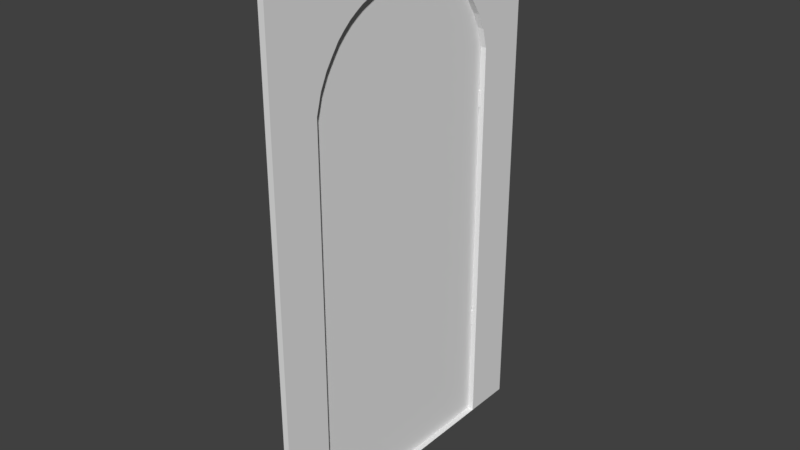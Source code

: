 # Source: door.blend  (saved by Blender 2.79.0; exported with 4.5.12 LTS)
import bpy
from mathutils import Matrix  # noqa: F401  (used for matrix-valued properties, if any)

bpy.ops.wm.read_factory_settings(use_empty=True)
scene = bpy.context.scene
scene.name = 'Scene'

# ---- collections
col_collection_1 = bpy.data.collections.new('Collection 1'); scene.collection.children.link(col_collection_1)

# ---- materials (node trees are filled in below, after node groups)
mat_material_001 = bpy.data.materials.new('Material.001')
mat_material_001.alpha_threshold = 0.0
mat_material_001.use_transparent_shadow = False
mat_material_001.roughness = 0.5
mat_material_001.line_color = (0.0, 0.0, 0.0, 1.0)

# ---- material node trees

# ---- world
world_world = bpy.data.worlds.new('World'); scene.world = world_world
world_world.color = (0.05088, 0.05088, 0.05088)
world_world.use_sun_shadow = False
world_world.sun_shadow_jitter_overblur = 0.0
world_world.cycles.sampling_method = 'MANUAL'

# ---- meshes
me_cube_000 = bpy.data.meshes.new('Cube.000')
me_cube_000.from_pydata([(0.0, 0.5641, -0.8123), (0.0, -0.5641, -0.8123), (0.0, 0.5641, 0.4319), (0.0, -0.5641, 0.4319), (0.0, -0.2867, 0.6708), (0.0, 0.2867, 0.6708), (0.0, -0.43, 0.6), (0.0, 0.1136, 0.7176), (0.0, -0.1136, 0.7176), (0.0, 0.43, 0.6), (0.0, -0.5017, 0.5367), (0.0, 0.01463, 0.7671), (0.0, -0.215, 0.689), (0.0, 0.3583, 0.643), (0.0, -0.3583, 0.643), (0.0, 0.215, 0.689), (0.0, -0.01463, 0.7671), (0.0, 0.5017, 0.5367), (0.0, -0.5375, 0.4907), (0.0, -0.2508, 0.6803), (0.0, 0.3225, 0.6578), (0.0, -0.3942, 0.6239), (0.0, 0.1701, 0.7012), (0.0, -0.05679, 0.7385), (0.0, 0.4658, 0.5697), (0.0, -0.4658, 0.5697), (0.0, 0.05679, 0.7385), (0.0, -0.1701, 0.7012), (0.0, 0.3942, 0.6239), (0.0, -0.3225, 0.6578), (0.0, 0.2508, 0.6803), (0.0, 0.5375, 0.4907), (-0.01567, 0.5641, -0.8123), (-0.01567, -0.5641, -0.8123), (-0.01567, 0.5641, 0.4319), (-0.01567, -0.5641, 0.4319), (-0.01567, -0.2867, 0.6708), (-0.01567, 0.2867, 0.6708), (-0.01567, -0.43, 0.6), (-0.01567, 0.1136, 0.7176), (-0.01567, -0.1136, 0.7176), (-0.01567, 0.43, 0.6), (-0.01567, -0.5017, 0.5367), (-0.01567, 0.01463, 0.7671), (-0.01567, -0.215, 0.689), (-0.01567, 0.3583, 0.643), (-0.01567, -0.3583, 0.643), (-0.01567, 0.215, 0.689), (-0.01567, -0.01463, 0.7671), (-0.01567, 0.5017, 0.5367), (-0.01567, -0.5375, 0.4907), (-0.01567, -0.2508, 0.6803), (-0.01567, 0.3225, 0.6578), (-0.01567, -0.3942, 0.6239), (-0.01567, 0.1701, 0.7012), (-0.01567, -0.05679, 0.7385), (-0.01567, 0.4658, 0.5697), (-0.01567, -0.4658, 0.5697), (-0.01567, 0.05679, 0.7385), (-0.01567, -0.1701, 0.7012), (-0.01567, 0.3942, 0.6239), (-0.01567, -0.3225, 0.6578), (-0.01567, 0.2508, 0.6803), (-0.01567, 0.5375, 0.4907), (-0.03043, 0.4953, 0.5368), (-0.03043, 0.5307, 0.4914), (-0.03043, -0.01445, 0.7643), (-0.03043, 0.2123, 0.6872), (-0.03043, 0.2476, 0.6786), (-0.03043, -0.3538, 0.6417), (-0.03043, -0.3184, 0.6563), (-0.03043, 0.3538, 0.6417), (-0.03043, 0.3892, 0.6229), (-0.03043, -0.2123, 0.6872), (-0.03043, -0.1679, 0.6992), (-0.03043, 0.01445, 0.7643), (-0.03043, 0.05606, 0.736), (-0.03043, -0.4953, 0.5368), (-0.03043, -0.4599, 0.5693), (-0.03043, 0.4245, 0.5993), (-0.03043, 0.4599, 0.5693), (-0.03043, -0.1122, 0.7154), (-0.03043, -0.05606, 0.736), (-0.03043, 0.1122, 0.7154), (-0.03043, 0.1679, 0.6992), (-0.03043, -0.4245, 0.5993), (-0.03043, -0.3892, 0.6229), (-0.03043, 0.283, 0.6692), (-0.03043, 0.3184, 0.6563), (-0.03043, -0.283, 0.6692), (-0.03043, -0.2476, 0.6786), (-0.03043, -0.5307, 0.4914), (-0.03043, -0.5569, 0.4334), (-0.03043, 0.5569, 0.4334), (-0.03043, -0.5569, -0.7951), (-0.03043, 0.5569, -0.7951), (-0.04485, -0.5608, -0.4854), (-0.04485, -0.5608, -0.4349), (-0.04368, -0.4591, -0.4823), (-0.04368, -0.4591, -0.438), (-0.02565, -0.5608, -0.4854), (-0.02565, -0.5608, -0.4349), (-0.02682, -0.4591, -0.4823), (-0.02682, -0.4591, -0.438), (-0.04316, -0.316, -0.4394), (-0.04316, -0.316, -0.481), (-0.02733, -0.316, -0.481), (-0.02733, -0.316, -0.4394), (-0.04316, -0.1253, -0.4394), (-0.04316, -0.1253, -0.481), (-0.02733, -0.1253, -0.481), (-0.02733, -0.1253, -0.4394), (-0.04132, -0.5712, -0.4854), (-0.04132, -0.5712, -0.4349), (-0.02213, -0.5712, -0.4349), (-0.02213, -0.5712, -0.4854), (0.005694, -0.5603, -0.4349), (0.005694, -0.5603, -0.4854), (0.009219, -0.5707, -0.4349), (0.009219, -0.5707, -0.4854), (-0.00559, -0.5689, -0.5075), (-0.02309, -0.5818, -0.5075), (-0.02309, -0.6076, -0.5075), (-0.00559, -0.6205, -0.5075), (0.01191, -0.6076, -0.5075), (0.01191, -0.5818, -0.5075), (-0.02309, -0.5818, -0.4151), (-0.005589, -0.5689, -0.4151), (-0.02309, -0.6076, -0.4151), (-0.005589, -0.6205, -0.4151), (0.01191, -0.6076, -0.4151), (0.01191, -0.5818, -0.4151), (-0.01452, -0.5881, -0.5075), (-0.00559, -0.5815, -0.5075), (-0.01452, -0.6013, -0.5075), (-0.00559, -0.6079, -0.5075), (0.003339, -0.6013, -0.5075), (0.003339, -0.5881, -0.5075), (-0.01452, -0.5881, -0.4151), (-0.005589, -0.5815, -0.4151), (-0.01452, -0.6013, -0.4151), (-0.005589, -0.6079, -0.4151), (0.003339, -0.6013, -0.4151), (0.003339, -0.5881, -0.4151), (-0.01452, -0.5881, -0.5426), (-0.00559, -0.5815, -0.5426), (-0.01452, -0.6013, -0.5426), (-0.00559, -0.6079, -0.5426), (0.003339, -0.6013, -0.5426), (0.003339, -0.5881, -0.5426), (-0.01452, -0.5881, -0.38), (-0.005589, -0.5815, -0.38), (-0.01452, -0.6013, -0.38), (-0.005589, -0.6079, -0.38), (0.003339, -0.6013, -0.38), (0.003339, -0.5881, -0.38), (-0.01235, -0.5897, -0.5464), (-0.00559, -0.5847, -0.5464), (-0.01235, -0.5997, -0.5464), (-0.00559, -0.6047, -0.5464), (0.001172, -0.5997, -0.5464), (0.001172, -0.5897, -0.5464), (-0.01235, -0.5897, -0.3762), (-0.005589, -0.5847, -0.3762), (-0.01235, -0.5997, -0.3762), (-0.005589, -0.6047, -0.3762), (0.001172, -0.5997, -0.3762), (0.001172, -0.5897, -0.3762), (-0.00559, -0.5689, 0.2284), (-0.02309, -0.5818, 0.2284), (-0.02309, -0.6076, 0.2284), (-0.00559, -0.6205, 0.2284), (0.01191, -0.6076, 0.2284), (0.01191, -0.5818, 0.2284), (-0.02309, -0.5818, 0.3208), (-0.005589, -0.5689, 0.3208), (-0.02309, -0.6076, 0.3208), (-0.005589, -0.6205, 0.3208), (0.01191, -0.6076, 0.3208), (0.01191, -0.5818, 0.3208), (-0.01452, -0.5881, 0.2284), (-0.00559, -0.5815, 0.2284), (-0.01452, -0.6013, 0.2284), (-0.00559, -0.6079, 0.2284), (0.003339, -0.6013, 0.2284), (0.003339, -0.5881, 0.2284), (-0.01452, -0.5881, 0.3208), (-0.005589, -0.5815, 0.3208), (-0.01452, -0.6013, 0.3208), (-0.005589, -0.6079, 0.3208), (0.003339, -0.6013, 0.3208), (0.003339, -0.5881, 0.3208), (-0.01452, -0.5881, 0.1933), (-0.00559, -0.5815, 0.1933), (-0.01452, -0.6013, 0.1933), (-0.00559, -0.6079, 0.1933), (0.003339, -0.6013, 0.1933), (0.003339, -0.5881, 0.1933), (-0.01452, -0.5881, 0.3559), (-0.005589, -0.5815, 0.3559), (-0.01452, -0.6013, 0.3559), (-0.005589, -0.6079, 0.3559), (0.003339, -0.6013, 0.3559), (0.003339, -0.5881, 0.3559), (-0.01235, -0.5897, 0.1895), (-0.00559, -0.5847, 0.1895), (-0.01235, -0.5997, 0.1895), (-0.00559, -0.6047, 0.1895), (0.001172, -0.5997, 0.1895), (0.001172, -0.5897, 0.1895), (-0.01235, -0.5897, 0.3597), (-0.005589, -0.5847, 0.3597), (-0.01235, -0.5997, 0.3597), (-0.005589, -0.6047, 0.3597), (0.001172, -0.5997, 0.3597), (0.001172, -0.5897, 0.3597), (-0.04485, -0.5608, 0.2505), (-0.04485, -0.5608, 0.301), (-0.04368, -0.4591, 0.2536), (-0.04368, -0.4591, 0.2979), (-0.02565, -0.5608, 0.2505), (-0.02565, -0.5608, 0.301), (-0.02682, -0.4591, 0.2536), (-0.02682, -0.4591, 0.2979), (-0.04316, -0.316, 0.2966), (-0.04316, -0.316, 0.2549), (-0.02733, -0.316, 0.2549), (-0.02733, -0.316, 0.2966), (-0.04316, -0.1253, 0.2966), (-0.04316, -0.1253, 0.2549), (-0.02733, -0.1253, 0.2549), (-0.02733, -0.1253, 0.2966), (-0.04132, -0.5712, 0.2505), (-0.04132, -0.5712, 0.301), (-0.02213, -0.5712, 0.301), (-0.02213, -0.5712, 0.2505), (0.005694, -0.5603, 0.301), (0.005694, -0.5603, 0.2505), (0.009219, -0.5707, 0.301), (0.009219, -0.5707, 0.2505), (-0.03501, 0.4267, 0.0486), (-0.03501, 0.4267, 0.1102), (-0.03501, 0.4946, 0.0486), (-0.03501, 0.4946, 0.1102), (-0.02483, 0.4267, 0.0486), (-0.02483, 0.4267, 0.1102), (-0.02483, 0.4946, 0.0486), (-0.02483, 0.4946, 0.1102), (-0.03501, 0.4782, 0.06343), (-0.03501, 0.4431, 0.06343), (-0.03501, 0.4431, 0.09533), (-0.03501, 0.4782, 0.09533), (-0.03949, 0.4782, 0.06343), (-0.03949, 0.4431, 0.06343), (-0.037, 0.4431, 0.09533), (-0.037, 0.4782, 0.09533), (-0.04702, 0.4782, 0.06365), (-0.04702, 0.4431, 0.06365), (-0.04041, 0.4431, 0.09556), (-0.04041, 0.4782, 0.09556), (-0.0418, 0.4714, 0.04816), (-0.0418, 0.4499, 0.04816), (-0.04722, 0.4714, 0.04838), (-0.04722, 0.4499, 0.04838), (-0.04107, 0.471, 0.03602), (-0.04107, 0.4503, 0.03602), (-0.04869, 0.471, 0.03619), (-0.04869, 0.4503, 0.03619), (-0.04209, 0.4697, 0.01009), (-0.04209, 0.4517, 0.01009), (-0.04871, 0.4697, 0.01024), (-0.04871, 0.4517, 0.01024), (-0.0425, 0.4697, -0.01161), (-0.0425, 0.4517, -0.01161), (-0.04912, 0.4697, -0.01146), (-0.04912, 0.4517, -0.01146), (-0.03501, 0.4267, -0.07457), (-0.03501, 0.4267, -0.1361), (-0.03501, 0.4946, -0.07457), (-0.03501, 0.4946, -0.1361), (-0.02483, 0.4267, -0.07457), (-0.02483, 0.4267, -0.1361), (-0.02483, 0.4946, -0.07457), (-0.02483, 0.4946, -0.1361), (-0.03501, 0.4782, -0.0894), (-0.03501, 0.4431, -0.0894), (-0.03501, 0.4431, -0.1213), (-0.03501, 0.4782, -0.1213), (-0.03949, 0.4782, -0.0894), (-0.03949, 0.4431, -0.0894), (-0.037, 0.4431, -0.1213), (-0.037, 0.4782, -0.1213), (-0.04702, 0.4782, -0.08963), (-0.04702, 0.4431, -0.08963), (-0.04041, 0.4431, -0.1215), (-0.04041, 0.4782, -0.1215), (-0.0418, 0.4714, -0.07413), (-0.0418, 0.4499, -0.07413), (-0.04722, 0.4714, -0.07436), (-0.04722, 0.4499, -0.07436), (-0.04107, 0.471, -0.062), (-0.04107, 0.4503, -0.062), (-0.04869, 0.471, -0.06217), (-0.04869, 0.4503, -0.06217), (-0.04209, 0.4697, -0.03607), (-0.04209, 0.4517, -0.03607), (-0.04871, 0.4697, -0.03622), (-0.04871, 0.4517, -0.03622), (-0.0425, 0.4697, -0.01437), (-0.0425, 0.4517, -0.01437), (-0.04912, 0.4697, -0.01452), (-0.04912, 0.4517, -0.01452)], [], [(1, 0, 2, 31, 17, 24, 9, 28, 13, 20, 5, 30, 15, 22, 7, 26, 11, 16, 23, 8, 27, 12, 19, 4, 29, 14, 21, 6, 25, 10, 18, 3), (34, 32, 95, 93), (22, 15, 47, 54), (9, 24, 56, 41), (23, 16, 48, 55), (10, 25, 57, 42), (24, 17, 49, 56), (11, 26, 58, 43), (25, 6, 38, 57), (12, 27, 59, 44), (26, 7, 39, 58), (13, 28, 60, 45), (0, 1, 33, 32), (27, 8, 40, 59), (14, 29, 61, 46), (2, 0, 32, 34), (28, 9, 41, 60), (15, 30, 62, 47), (1, 3, 35, 33), (29, 4, 36, 61), (16, 11, 43, 48), (3, 18, 50, 35), (30, 5, 37, 62), (17, 31, 63, 49), (4, 19, 51, 36), (31, 2, 34, 63), (18, 10, 42, 50), (5, 20, 52, 37), (19, 12, 44, 51), (6, 21, 53, 38), (20, 13, 45, 52), (7, 22, 54, 39), (21, 14, 46, 53), (8, 23, 55, 40), (61, 36, 89, 70), (45, 60, 72, 71), (94, 92, 91, 77, 78, 85, 86, 69, 70, 89, 90, 73, 74, 81, 82, 66, 75, 76, 83, 84, 67, 68, 87, 88, 71, 72, 79, 80, 64, 65, 93, 95), (46, 61, 70, 69), (60, 41, 79, 72), (40, 55, 82, 81), (32, 33, 94, 95), (38, 53, 86, 85), (58, 39, 83, 76), (37, 52, 88, 87), (57, 38, 85, 78), (63, 34, 93, 65), (56, 49, 64, 80), (49, 63, 65, 64), (55, 48, 66, 82), (62, 37, 87, 68), (54, 47, 67, 84), (35, 50, 91, 92), (53, 46, 69, 86), (44, 59, 74, 73), (52, 45, 71, 88), (43, 58, 76, 75), (51, 44, 73, 90), (48, 43, 75, 66), (42, 57, 78, 77), (50, 42, 77, 91), (33, 35, 92, 94), (41, 56, 80, 79), (36, 51, 90, 89), (47, 62, 68, 67), (59, 40, 81, 74), (39, 54, 84, 83), (96, 97, 99, 98), (103, 102, 106, 107), (102, 103, 101, 100), (96, 100, 115, 112), (98, 102, 100, 96), (103, 99, 97, 101), (107, 106, 110, 111), (102, 98, 105, 106), (99, 103, 107, 104), (98, 99, 104, 105), (109, 108, 111, 110), (106, 105, 109, 110), (104, 107, 111, 108), (105, 104, 108, 109), (115, 114, 113, 112), (101, 97, 113, 114), (115, 100, 117, 119), (97, 96, 112, 113), (117, 116, 118, 119), (101, 114, 118, 116), (100, 101, 116, 117), (114, 115, 119, 118), (120, 125, 137, 133), (128, 129, 141, 140), (124, 125, 131, 130), (122, 123, 129, 128), (120, 121, 126, 127), (125, 120, 127, 131), (123, 124, 130, 129), (121, 122, 128, 126), (137, 136, 148, 149), (138, 140, 152, 150), (123, 122, 134, 135), (129, 130, 142, 141), (127, 126, 138, 139), (124, 123, 135, 136), (130, 131, 143, 142), (121, 120, 133, 132), (126, 128, 140, 138), (125, 124, 136, 137), (131, 127, 139, 143), (122, 121, 132, 134), (150, 152, 164, 162), (144, 145, 157, 156), (143, 139, 151, 155), (134, 132, 144, 146), (140, 141, 153, 152), (133, 137, 149, 145), (135, 134, 146, 147), (141, 142, 154, 153), (139, 138, 150, 151), (136, 135, 147, 148), (142, 143, 155, 154), (132, 133, 145, 144), (156, 157, 161, 160, 159, 158), (162, 164, 165, 166, 167, 163), (149, 148, 160, 161), (155, 151, 163, 167), (146, 144, 156, 158), (152, 153, 165, 164), (145, 149, 161, 157), (147, 146, 158, 159), (153, 154, 166, 165), (151, 150, 162, 163), (148, 147, 159, 160), (154, 155, 167, 166), (168, 173, 185, 181), (176, 177, 189, 188), (172, 173, 179, 178), (170, 171, 177, 176), (168, 169, 174, 175), (173, 168, 175, 179), (171, 172, 178, 177), (169, 170, 176, 174), (185, 184, 196, 197), (186, 188, 200, 198), (171, 170, 182, 183), (177, 178, 190, 189), (175, 174, 186, 187), (172, 171, 183, 184), (178, 179, 191, 190), (169, 168, 181, 180), (174, 176, 188, 186), (173, 172, 184, 185), (179, 175, 187, 191), (170, 169, 180, 182), (198, 200, 212, 210), (192, 193, 205, 204), (191, 187, 199, 203), (182, 180, 192, 194), (188, 189, 201, 200), (181, 185, 197, 193), (183, 182, 194, 195), (189, 190, 202, 201), (187, 186, 198, 199), (184, 183, 195, 196), (190, 191, 203, 202), (180, 181, 193, 192), (204, 205, 209, 208, 207, 206), (210, 212, 213, 214, 215, 211), (197, 196, 208, 209), (203, 199, 211, 215), (194, 192, 204, 206), (200, 201, 213, 212), (193, 197, 209, 205), (195, 194, 206, 207), (201, 202, 214, 213), (199, 198, 210, 211), (196, 195, 207, 208), (202, 203, 215, 214), (216, 217, 219, 218), (223, 222, 226, 227), (222, 223, 221, 220), (216, 220, 235, 232), (218, 222, 220, 216), (223, 219, 217, 221), (227, 226, 230, 231), (222, 218, 225, 226), (219, 223, 227, 224), (218, 219, 224, 225), (229, 228, 231, 230), (226, 225, 229, 230), (224, 227, 231, 228), (225, 224, 228, 229), (235, 234, 233, 232), (221, 217, 233, 234), (235, 220, 237, 239), (217, 216, 232, 233), (237, 236, 238, 239), (221, 234, 238, 236), (220, 221, 236, 237), (234, 235, 239, 238), (241, 243, 251, 250), (242, 243, 247, 246), (246, 247, 245, 244), (244, 245, 241, 240), (242, 246, 244, 240), (247, 243, 241, 245), (251, 248, 252, 255), (242, 240, 249, 248), (243, 242, 248, 251), (240, 241, 250, 249), (254, 255, 259, 258), (249, 250, 254, 253), (250, 251, 255, 254), (248, 249, 253, 252), (257, 258, 259, 256), (257, 256, 262, 263), (255, 252, 256, 259), (253, 254, 258, 257), (262, 260, 264, 266), (256, 252, 260, 262), (252, 253, 261, 260), (253, 257, 263, 261), (265, 267, 271, 269), (263, 262, 266, 267), (261, 263, 267, 265), (260, 261, 265, 264), (270, 268, 272, 274), (264, 265, 269, 268), (266, 264, 268, 270), (267, 266, 270, 271), (272, 273, 275, 274), (271, 270, 274, 275), (269, 271, 275, 273), (268, 269, 273, 272), (277, 286, 287, 279), (278, 282, 283, 279), (282, 280, 281, 283), (280, 276, 277, 281), (278, 276, 280, 282), (283, 281, 277, 279), (287, 291, 288, 284), (278, 284, 285, 276), (279, 287, 284, 278), (276, 285, 286, 277), (290, 294, 295, 291), (285, 289, 290, 286), (286, 290, 291, 287), (284, 288, 289, 285), (293, 292, 295, 294), (293, 299, 298, 292), (291, 295, 292, 288), (289, 293, 294, 290), (298, 302, 300, 296), (292, 298, 296, 288), (288, 296, 297, 289), (289, 297, 299, 293), (301, 305, 307, 303), (299, 303, 302, 298), (297, 301, 303, 299), (296, 300, 301, 297), (306, 310, 308, 304), (300, 304, 305, 301), (302, 306, 304, 300), (303, 307, 306, 302), (308, 310, 311, 309), (307, 311, 310, 306), (305, 309, 311, 307), (304, 308, 309, 305), (273, 309, 308, 272), (310, 274, 272, 308), (311, 309, 273, 275), (311, 275, 274, 310)])
me_cube_000.materials.append(mat_material_001)
me_cube_000.use_remesh_preserve_volume = False
me_cube_000.use_remesh_preserve_attributes = False
me_cube_000.use_mirror_vertex_groups = False
me_cube_000.update()
me_cube_001 = bpy.data.meshes.new('Cube.001')
me_cube_001.from_pydata([(0.0, -0.815, 0.8123), (0.0, -0.815, -0.8123), (0.0, 0.815, 0.8123), (0.0, 0.815, -0.8123), (0.0, 0.5641, 0.8123), (0.0, -0.5641, 0.8123), (0.0, 0.5641, -0.8123), (0.0, -0.5641, -0.8123), (0.0, -0.815, 0.4319), (0.0, 0.815, 0.4319), (0.0, 0.5641, 0.4319), (0.0, -0.5641, 0.4319), (0.0, -0.2867, 0.669), (0.0, 0.2867, 0.669), (0.0, -0.43, 0.6), (0.0, 0.1136, 0.7046), (0.0, -0.1136, 0.7046), (0.0, 0.43, 0.6), (0.0, -0.5017, 0.5367), (0.0, 0.01463, 0.7142), (0.0, -0.215, 0.6872), (0.0, 0.3583, 0.6412), (0.0, -0.3583, 0.6412), (0.0, 0.215, 0.6872), (0.0, -0.01463, 0.7142), (0.0, 0.5017, 0.5367), (0.0, -0.5375, 0.4907), (0.0, -0.2508, 0.6785), (0.0, 0.3225, 0.6559), (0.0, -0.3942, 0.6221), (0.0, 0.1701, 0.6953), (0.0, -0.05679, 0.7118), (0.0, 0.4658, 0.5697), (0.0, -0.4658, 0.5697), (0.0, 0.05679, 0.7118), (0.0, -0.1701, 0.6953), (0.0, 0.3942, 0.6221), (0.0, -0.3225, 0.6559), (0.0, 0.2508, 0.6785), (0.0, 0.5375, 0.4907), (0.02383, -0.815, 0.8123), (0.02383, -0.815, -0.8123), (0.02383, 0.815, 0.8123), (0.02383, 0.815, -0.8123), (0.02383, 0.5641, 0.8123), (0.02383, -0.5641, 0.8123), (0.02383, 0.5641, -0.8123), (0.02383, -0.5641, -0.8123), (0.02383, -0.815, 0.4319), (0.02383, 0.815, 0.4319), (0.02383, 0.5641, 0.4319), (0.02383, -0.5641, 0.4319), (0.02383, -0.2867, 0.669), (0.02383, 0.2867, 0.669), (0.02383, -0.43, 0.6), (0.02383, 0.1136, 0.7046), (0.02383, -0.1136, 0.7046), (0.02383, 0.43, 0.6), (0.02383, -0.5017, 0.5367), (0.02383, 0.01463, 0.7142), (0.02383, -0.215, 0.6872), (0.02383, 0.3583, 0.6412), (0.02383, -0.3583, 0.6412), (0.02383, 0.215, 0.6872), (0.02383, -0.01463, 0.7142), (0.02383, 0.5017, 0.5367), (0.02383, -0.5375, 0.4907), (0.02383, -0.2508, 0.6785), (0.02383, 0.3225, 0.6559), (0.02383, -0.3942, 0.6221), (0.02383, 0.1701, 0.6953), (0.02383, -0.05679, 0.7118), (0.02383, 0.4658, 0.5697), (0.02383, -0.4658, 0.5697), (0.02383, 0.05679, 0.7118), (0.02383, -0.1701, 0.6953), (0.02383, 0.3942, 0.6221), (0.02383, -0.3225, 0.6559), (0.02383, 0.2508, 0.6785), (0.02383, 0.5375, 0.4907)], [], [(11, 7, 1, 8), (9, 3, 6, 10), (5, 4, 19, 24), (26, 11, 5, 24, 31, 16, 35, 20, 27, 12, 37, 22, 29, 14, 33, 18), (2, 9, 10, 4), (5, 11, 8, 0), (19, 4, 10, 39, 25, 32, 17, 36, 21, 28, 13, 38, 23, 30, 15, 34), (51, 48, 41, 47), (49, 50, 46, 43), (45, 64, 59, 44), (66, 58, 73, 54, 69, 62, 77, 52, 67, 60, 75, 56, 71, 64, 45, 51), (42, 44, 50, 49), (45, 40, 48, 51), (59, 74, 55, 70, 63, 78, 53, 68, 61, 76, 57, 72, 65, 79, 50, 44), (22, 62, 69, 29), (32, 72, 57, 17), (23, 63, 70, 30), (33, 73, 58, 18), (1, 41, 48, 8), (24, 64, 71, 31), (34, 74, 59, 19), (9, 49, 43, 3), (25, 65, 72, 32), (35, 75, 60, 20), (6, 46, 50, 10), (14, 54, 73, 33), (36, 76, 61, 21), (11, 51, 47, 7), (15, 55, 74, 34), (0, 40, 45, 5), (37, 77, 62, 22), (26, 66, 51, 11), (16, 56, 75, 35), (8, 48, 40, 0), (38, 78, 63, 23), (17, 57, 76, 36), (2, 42, 49, 9), (19, 59, 64, 24), (12, 52, 77, 37), (7, 47, 41, 1), (39, 79, 65, 25), (27, 67, 52, 12), (13, 53, 78, 38), (4, 44, 42, 2), (18, 58, 66, 26), (28, 68, 53, 13), (5, 45, 44, 4), (29, 69, 54, 14), (10, 50, 79, 39), (3, 43, 46, 6), (20, 60, 67, 27), (30, 70, 55, 15), (6, 46, 47, 7), (21, 61, 68, 28), (31, 71, 56, 16)])
_ca = me_cube_001.color_attributes.new('Col', 'BYTE_COLOR', 'CORNER')
_ca.data.foreach_set('color', [1.0, 1.0, 1.0, 1.0, 1.0, 1.0, 1.0, 1.0, 1.0, 1.0, 1.0, 1.0, 1.0, 1.0, 1.0, 1.0, 1.0, 1.0, 1.0, 1.0, 1.0, 1.0, 1.0, 1.0, 1.0, 1.0, 1.0, 1.0, 1.0, 1.0, 1.0, 1.0, 1.0, 1.0, 1.0, 1.0, 1.0, 1.0, 1.0, 1.0, 1.0, 1.0, 1.0, 1.0, 1.0, 1.0, 1.0, 1.0, 1.0, 1.0, 1.0, 1.0, 1.0, 1.0, 1.0, 1.0, 1.0, 1.0, 1.0, 1.0, 1.0, 1.0, 1.0, 1.0, 1.0, 1.0, 1.0, 1.0, 1.0, 1.0, 1.0, 1.0, 1.0, 1.0, 1.0, 1.0, 1.0, 1.0, 1.0, 1.0, 1.0, 1.0, 1.0, 1.0, 1.0, 1.0, 1.0, 1.0, 1.0, 1.0, 1.0, 1.0, 1.0, 1.0, 1.0, 1.0, 1.0, 1.0, 1.0, 1.0, 1.0, 1.0, 1.0, 1.0, 1.0, 1.0, 1.0, 1.0, 1.0, 1.0, 1.0, 1.0, 1.0, 1.0, 1.0, 1.0, 1.0, 1.0, 1.0, 1.0, 1.0, 1.0, 1.0, 1.0, 1.0, 1.0, 1.0, 1.0, 1.0, 1.0, 1.0, 1.0, 1.0, 1.0, 1.0, 1.0, 1.0, 1.0, 1.0, 1.0, 1.0, 1.0, 1.0, 1.0, 1.0, 1.0, 1.0, 1.0, 1.0, 1.0, 1.0, 1.0, 1.0, 1.0, 1.0, 1.0, 1.0, 1.0, 1.0, 1.0, 1.0, 1.0, 1.0, 1.0, 1.0, 1.0, 1.0, 1.0, 1.0, 1.0, 1.0, 1.0, 1.0, 1.0, 1.0, 1.0, 1.0, 1.0, 1.0, 1.0, 1.0, 1.0, 1.0, 1.0, 1.0, 1.0, 1.0, 1.0, 1.0, 1.0, 1.0, 1.0, 1.0, 1.0, 1.0, 1.0, 1.0, 1.0, 1.0, 1.0, 1.0, 1.0, 1.0, 1.0, 1.0, 1.0, 1.0, 1.0, 1.0, 1.0, 1.0, 1.0, 1.0, 1.0, 1.0, 1.0, 1.0, 1.0, 1.0, 1.0, 1.0, 1.0, 1.0, 1.0, 1.0, 1.0, 1.0, 1.0, 1.0, 1.0, 1.0, 1.0, 1.0, 1.0, 1.0, 1.0, 1.0, 1.0, 1.0, 1.0, 1.0, 1.0, 1.0, 1.0, 1.0, 1.0, 1.0, 1.0, 1.0, 1.0, 1.0, 1.0, 1.0, 1.0, 1.0, 1.0, 1.0, 1.0, 1.0, 1.0, 1.0, 1.0, 1.0, 1.0, 1.0, 1.0, 1.0, 1.0, 1.0, 1.0, 1.0, 1.0, 1.0, 1.0, 1.0, 1.0, 1.0, 1.0, 1.0, 1.0, 1.0, 1.0, 1.0, 1.0, 1.0, 1.0, 1.0, 1.0, 1.0, 1.0, 1.0, 1.0, 1.0, 1.0, 1.0, 1.0, 1.0, 1.0, 1.0, 1.0, 1.0, 1.0, 1.0, 1.0, 1.0, 1.0, 1.0, 1.0, 1.0, 1.0, 1.0, 1.0, 1.0, 1.0, 1.0, 1.0, 1.0, 1.0, 1.0, 1.0, 1.0, 1.0, 1.0, 1.0, 1.0, 1.0, 1.0, 1.0, 1.0, 1.0, 1.0, 1.0, 1.0, 1.0, 1.0, 1.0, 1.0, 1.0, 1.0, 1.0, 1.0, 1.0, 1.0, 1.0, 1.0, 1.0, 1.0, 1.0, 1.0, 1.0, 1.0, 1.0, 1.0, 1.0, 1.0, 1.0, 1.0, 1.0, 1.0, 1.0, 1.0, 1.0, 1.0, 1.0, 1.0, 1.0, 1.0, 1.0, 1.0, 1.0, 1.0, 1.0, 1.0, 1.0, 1.0, 1.0, 1.0, 1.0, 1.0, 1.0, 1.0, 1.0, 1.0, 1.0, 1.0, 1.0, 1.0, 1.0, 1.0, 1.0, 1.0, 1.0, 1.0, 1.0, 1.0, 1.0, 1.0, 1.0, 1.0, 1.0, 1.0, 1.0, 1.0, 1.0, 1.0, 1.0, 1.0, 1.0, 1.0, 1.0, 1.0, 1.0, 1.0, 1.0, 1.0, 1.0, 1.0, 1.0, 1.0, 1.0, 1.0, 1.0, 1.0, 1.0, 1.0, 1.0, 1.0, 1.0, 1.0, 1.0, 1.0, 1.0, 1.0, 1.0, 1.0, 1.0, 1.0, 1.0, 1.0, 1.0, 1.0, 1.0, 1.0, 1.0, 1.0, 1.0, 1.0, 1.0, 1.0, 1.0, 1.0, 1.0, 1.0, 1.0, 1.0, 1.0, 1.0, 1.0, 1.0, 1.0, 1.0, 1.0, 1.0, 1.0, 1.0, 1.0, 1.0, 1.0, 1.0, 1.0, 1.0, 1.0, 1.0, 1.0, 1.0, 1.0, 1.0, 1.0, 1.0, 1.0, 1.0, 1.0, 1.0, 1.0, 1.0, 1.0, 1.0, 1.0, 1.0, 1.0, 1.0, 1.0, 1.0, 1.0, 1.0, 1.0, 1.0, 1.0, 1.0, 1.0, 1.0, 1.0, 1.0, 1.0, 1.0, 1.0, 1.0, 1.0, 1.0, 1.0, 1.0, 1.0, 1.0, 1.0, 1.0, 1.0, 1.0, 1.0, 1.0, 1.0, 1.0, 1.0, 1.0, 1.0, 1.0, 1.0, 1.0, 1.0, 1.0, 1.0, 1.0, 1.0, 1.0, 1.0, 1.0, 1.0, 1.0, 1.0, 1.0, 1.0, 1.0, 1.0, 1.0, 1.0, 1.0, 1.0, 1.0, 1.0, 1.0, 1.0, 1.0, 1.0, 1.0, 1.0, 1.0, 1.0, 1.0, 1.0, 1.0, 1.0, 1.0, 1.0, 1.0, 1.0, 1.0, 1.0, 1.0, 1.0, 1.0, 1.0, 1.0, 1.0, 1.0, 1.0, 1.0, 1.0, 1.0, 1.0, 1.0, 1.0, 1.0, 1.0, 1.0, 1.0, 1.0, 1.0, 1.0, 1.0, 1.0, 1.0, 1.0, 1.0, 1.0, 1.0, 1.0, 1.0, 1.0, 1.0, 1.0, 1.0, 1.0, 1.0, 1.0, 1.0, 1.0, 1.0, 1.0, 1.0, 1.0, 1.0, 1.0, 1.0, 1.0, 1.0, 1.0, 1.0, 1.0, 1.0, 1.0, 1.0, 1.0, 1.0, 1.0, 1.0, 1.0, 1.0, 1.0, 1.0, 1.0, 1.0, 1.0, 1.0, 1.0, 1.0, 1.0, 1.0, 1.0, 1.0, 1.0, 1.0, 1.0, 1.0, 1.0, 1.0, 1.0, 1.0, 1.0, 1.0, 1.0, 1.0, 1.0, 1.0, 1.0, 1.0, 1.0, 1.0, 1.0, 1.0, 1.0, 1.0, 1.0, 1.0, 1.0, 1.0, 1.0, 1.0, 1.0, 1.0, 1.0, 1.0, 1.0, 1.0, 1.0, 1.0, 1.0, 1.0, 1.0, 1.0, 1.0, 1.0, 1.0, 1.0, 1.0, 1.0, 1.0, 1.0, 1.0, 1.0, 1.0, 1.0, 1.0, 1.0, 1.0, 1.0, 1.0, 1.0, 1.0, 1.0, 1.0, 1.0, 1.0, 1.0, 1.0, 1.0, 1.0, 1.0, 1.0, 1.0, 1.0, 1.0, 1.0, 1.0, 1.0, 1.0, 1.0, 1.0, 1.0, 1.0, 1.0, 1.0, 1.0, 1.0, 1.0, 1.0, 1.0, 1.0, 1.0, 1.0, 1.0, 1.0, 1.0, 1.0, 1.0, 1.0, 1.0, 1.0, 1.0, 1.0, 1.0, 1.0, 1.0, 1.0, 1.0, 1.0, 1.0, 1.0, 1.0, 1.0, 1.0, 1.0, 1.0, 1.0, 1.0, 1.0, 1.0, 1.0, 1.0, 1.0, 1.0, 1.0, 1.0, 1.0, 1.0, 1.0, 1.0, 1.0, 1.0, 1.0, 1.0, 1.0, 1.0, 1.0, 1.0, 1.0, 1.0, 1.0, 1.0, 1.0, 1.0, 1.0, 1.0, 1.0, 1.0, 1.0, 1.0, 1.0, 1.0, 1.0, 1.0, 1.0, 1.0, 1.0, 1.0, 1.0, 1.0, 1.0, 1.0, 1.0, 1.0, 1.0, 1.0, 1.0, 1.0, 1.0, 1.0, 1.0, 1.0, 1.0, 1.0, 1.0, 1.0, 1.0, 1.0, 1.0, 1.0, 1.0, 1.0, 1.0, 1.0, 1.0, 1.0, 1.0, 1.0, 1.0, 1.0, 1.0, 1.0, 1.0, 1.0, 1.0, 1.0, 1.0, 1.0, 1.0, 1.0, 1.0, 1.0, 1.0, 1.0, 1.0, 1.0, 1.0, 1.0, 1.0, 1.0, 1.0, 1.0, 1.0, 1.0, 1.0, 1.0, 1.0, 1.0, 1.0, 1.0, 1.0, 1.0, 1.0, 1.0, 1.0, 1.0, 1.0, 1.0, 1.0, 1.0, 1.0, 1.0, 1.0, 1.0, 1.0, 1.0, 1.0, 1.0, 1.0, 1.0, 1.0, 1.0, 1.0, 1.0, 1.0, 1.0, 1.0, 1.0, 1.0, 1.0, 1.0, 1.0, 1.0, 1.0, 1.0, 1.0, 1.0, 1.0, 1.0, 1.0, 1.0, 1.0, 1.0, 1.0, 1.0, 1.0, 1.0, 1.0, 1.0, 1.0, 1.0, 1.0, 1.0, 1.0, 1.0, 1.0, 1.0, 1.0, 1.0, 1.0, 1.0, 1.0, 1.0, 1.0, 1.0, 1.0, 1.0, 1.0, 1.0, 1.0, 1.0, 1.0, 1.0, 1.0, 1.0, 1.0, 1.0, 1.0, 1.0, 1.0, 1.0, 1.0, 1.0, 1.0, 1.0, 1.0, 1.0, 1.0, 1.0, 1.0, 1.0, 1.0, 1.0, 1.0, 1.0, 1.0, 1.0, 1.0, 1.0, 1.0, 1.0, 1.0, 1.0, 1.0, 1.0, 1.0, 1.0, 1.0, 1.0, 1.0, 1.0, 1.0, 1.0, 1.0, 1.0, 1.0, 1.0, 1.0, 1.0, 1.0, 1.0, 1.0, 1.0, 1.0, 1.0, 1.0, 1.0, 1.0, 1.0, 1.0, 1.0, 1.0, 1.0, 1.0, 1.0, 1.0, 1.0, 1.0, 1.0, 1.0, 1.0, 1.0, 1.0, 1.0, 1.0, 1.0, 1.0, 1.0, 1.0, 1.0, 1.0, 1.0, 1.0, 1.0, 1.0, 1.0, 1.0, 1.0, 1.0, 1.0, 1.0, 1.0, 1.0, 1.0, 1.0, 1.0, 1.0, 1.0, 1.0, 1.0, 1.0, 1.0, 1.0, 1.0, 1.0, 1.0, 1.0, 1.0, 1.0, 1.0, 1.0, 1.0, 1.0, 1.0, 1.0, 1.0, 1.0, 1.0, 1.0, 1.0, 1.0, 1.0, 1.0, 1.0, 1.0, 1.0, 1.0, 1.0, 1.0, 1.0, 1.0, 1.0, 1.0, 1.0, 1.0, 1.0, 1.0, 1.0, 1.0, 1.0, 1.0, 1.0, 1.0, 1.0, 1.0, 1.0, 1.0])
me_cube_001.materials.append(mat_material_001)
me_cube_001.use_remesh_preserve_volume = False
me_cube_001.use_remesh_preserve_attributes = False
me_cube_001.use_mirror_vertex_groups = False
me_cube_001.update()

# ---- objects
ob_cube_001 = bpy.data.objects.new('Cube.001', me_cube_000)
ob_cube_000 = bpy.data.objects.new('Cube.000', me_cube_001)

# ---- transforms, parenting, visibility, modifiers, constraints
ob_cube_001.location = (0.0, 0.4239, 0.9919)
ob_cube_001.scale = (1.0, -0.7823, 1.289)
ob_cube_001.lock_rotations_4d = False
ob_cube_001.empty_display_type = 'ARROWS'
ob_cube_001.lineart.crease_threshold = 0.0
ob_cube_000.location = (0.0, 0.4242, 0.9919)
ob_cube_000.scale = (1.0, 0.7823, 1.289)
ob_cube_000.lock_rotations_4d = False
ob_cube_000.empty_display_type = 'ARROWS'
ob_cube_000.lineart.crease_threshold = 0.0

# ---- collection membership
col_collection_1.objects.link(ob_cube_001)
col_collection_1.objects.link(ob_cube_000)

# ---- scene / render settings (as saved in the file)
scene.frame_start = 1; scene.frame_end = 250; scene.frame_set(1)
scene.render.engine = 'BLENDER_EEVEE_NEXT'
scene.render.resolution_percentage = 50
scene.render.dither_intensity = 0.0
scene.cycles.use_denoising = False
scene.cycles.samples = 128
scene.cycles.sampling_pattern = 'TABULATED_SOBOL'
scene.cycles.light_sampling_threshold = 0.0
scene.cycles.use_adaptive_sampling = False
scene.cycles.use_light_tree = False
scene.cycles.blur_glossy = 0.0
scene.cycles.sample_clamp_indirect = 0.0
scene.view_settings.view_transform = 'Standard'
bpy.context.view_layer.update()

# ---- added for rendering (the .blend has no active camera and no usable light): camera, sun
cam_auto = bpy.data.cameras.new('AutoCamera')
cam_auto.lens = 50.0
cam_auto.sensor_width = 36.0
cam_auto.clip_end = 1000.0
ob_auto_camera = bpy.data.objects.new('AutoCamera', cam_auto)
scene.collection.objects.link(ob_auto_camera)
ob_auto_camera.location = (2.25714, -2.29957, 2.80772)
ob_auto_camera.rotation_euler = (1.09748, -7.21219e-08, 0.694738)
scene.camera = ob_auto_camera
light_auto_sun = bpy.data.lights.new('AutoSun', 'SUN')
light_auto_sun.energy = 3.0
light_auto_sun.angle = 0.0523599
ob_auto_sun = bpy.data.objects.new('AutoSun', light_auto_sun)
scene.collection.objects.link(ob_auto_sun)
ob_auto_sun.rotation_euler = (0.872665, 0.174533, 0.523599)
bpy.context.view_layer.update()
